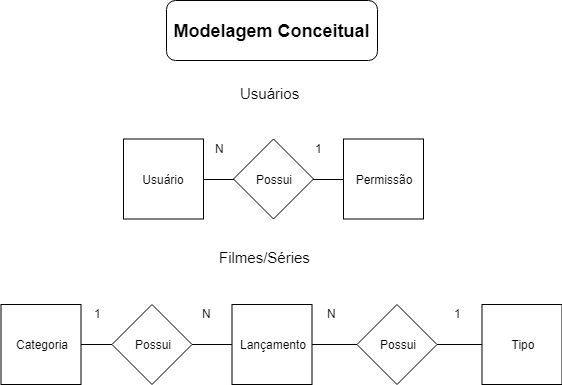

The diagram above was exported from draw.io. Its source (the exported page's mxGraphModel, read from the mxfile embedded in the PNG):
<mxGraphModel dx="942" dy="644" grid="1" gridSize="10" guides="1" tooltips="1" connect="1" arrows="1" fold="1" page="1" pageScale="1" pageWidth="827" pageHeight="1169" math="0" shadow="0">
  <root>
    <mxCell id="0" />
    <mxCell id="1" parent="0" />
    <mxCell id="Xtx6xUCLy4erlmjWjBZz-48" value="" style="group" vertex="1" connectable="0" parent="1">
      <mxGeometry x="230" y="91.5" width="300" height="137" as="geometry" />
    </mxCell>
    <mxCell id="Xtx6xUCLy4erlmjWjBZz-18" value="Usuário" style="whiteSpace=wrap;html=1;aspect=fixed;" vertex="1" parent="Xtx6xUCLy4erlmjWjBZz-48">
      <mxGeometry y="57" width="80" height="80" as="geometry" />
    </mxCell>
    <mxCell id="Xtx6xUCLy4erlmjWjBZz-19" value="Permissão" style="whiteSpace=wrap;html=1;aspect=fixed;" vertex="1" parent="Xtx6xUCLy4erlmjWjBZz-48">
      <mxGeometry x="220" y="57" width="80" height="80" as="geometry" />
    </mxCell>
    <mxCell id="Xtx6xUCLy4erlmjWjBZz-24" value="" style="edgeStyle=orthogonalEdgeStyle;rounded=0;orthogonalLoop=1;jettySize=auto;html=1;endArrow=none;endFill=0;" edge="1" parent="Xtx6xUCLy4erlmjWjBZz-48" source="Xtx6xUCLy4erlmjWjBZz-23" target="Xtx6xUCLy4erlmjWjBZz-19">
      <mxGeometry relative="1" as="geometry" />
    </mxCell>
    <mxCell id="Xtx6xUCLy4erlmjWjBZz-23" value="Possui" style="rhombus;whiteSpace=wrap;html=1;" vertex="1" parent="Xtx6xUCLy4erlmjWjBZz-48">
      <mxGeometry x="110" y="57" width="80" height="80" as="geometry" />
    </mxCell>
    <mxCell id="Xtx6xUCLy4erlmjWjBZz-25" value="" style="edgeStyle=orthogonalEdgeStyle;rounded=0;orthogonalLoop=1;jettySize=auto;html=1;endArrow=none;endFill=0;" edge="1" parent="Xtx6xUCLy4erlmjWjBZz-48" source="Xtx6xUCLy4erlmjWjBZz-18" target="Xtx6xUCLy4erlmjWjBZz-23">
      <mxGeometry relative="1" as="geometry" />
    </mxCell>
    <mxCell id="Xtx6xUCLy4erlmjWjBZz-28" value="1" style="text;html=1;resizable=0;points=[];autosize=1;align=left;verticalAlign=top;spacingTop=-4;" vertex="1" parent="Xtx6xUCLy4erlmjWjBZz-48">
      <mxGeometry x="190" y="57" width="20" height="20" as="geometry" />
    </mxCell>
    <mxCell id="Xtx6xUCLy4erlmjWjBZz-29" value="N" style="text;html=1;resizable=0;points=[];autosize=1;align=left;verticalAlign=top;spacingTop=-4;" vertex="1" parent="Xtx6xUCLy4erlmjWjBZz-48">
      <mxGeometry x="90" y="57" width="20" height="20" as="geometry" />
    </mxCell>
    <mxCell id="Xtx6xUCLy4erlmjWjBZz-30" value="&lt;font style=&quot;font-size: 15px&quot;&gt;Usuários&lt;/font&gt;" style="text;html=1;resizable=0;points=[];autosize=1;align=left;verticalAlign=top;spacingTop=-4;" vertex="1" parent="Xtx6xUCLy4erlmjWjBZz-48">
      <mxGeometry x="115" width="70" height="20" as="geometry" />
    </mxCell>
    <mxCell id="Xtx6xUCLy4erlmjWjBZz-52" value="" style="group" vertex="1" connectable="0" parent="1">
      <mxGeometry x="107.5" y="256" width="561" height="138" as="geometry" />
    </mxCell>
    <mxCell id="Xtx6xUCLy4erlmjWjBZz-20" value="Lançamento" style="whiteSpace=wrap;html=1;aspect=fixed;" vertex="1" parent="Xtx6xUCLy4erlmjWjBZz-52">
      <mxGeometry x="231" y="58" width="80" height="80" as="geometry" />
    </mxCell>
    <mxCell id="Xtx6xUCLy4erlmjWjBZz-21" value="Tipo" style="whiteSpace=wrap;html=1;aspect=fixed;" vertex="1" parent="Xtx6xUCLy4erlmjWjBZz-52">
      <mxGeometry x="481" y="58" width="80" height="80" as="geometry" />
    </mxCell>
    <mxCell id="Xtx6xUCLy4erlmjWjBZz-22" value="Categoria" style="whiteSpace=wrap;html=1;aspect=fixed;" vertex="1" parent="Xtx6xUCLy4erlmjWjBZz-52">
      <mxGeometry y="58" width="80" height="80" as="geometry" />
    </mxCell>
    <mxCell id="Xtx6xUCLy4erlmjWjBZz-26" value="N" style="text;html=1;resizable=0;points=[];autosize=1;align=left;verticalAlign=top;spacingTop=-4;" vertex="1" parent="Xtx6xUCLy4erlmjWjBZz-52">
      <mxGeometry x="324" y="58" width="20" height="20" as="geometry" />
    </mxCell>
    <mxCell id="Xtx6xUCLy4erlmjWjBZz-27" value="1" style="text;html=1;resizable=0;points=[];autosize=1;align=left;verticalAlign=top;spacingTop=-4;" vertex="1" parent="Xtx6xUCLy4erlmjWjBZz-52">
      <mxGeometry x="451" y="58" width="20" height="20" as="geometry" />
    </mxCell>
    <mxCell id="Xtx6xUCLy4erlmjWjBZz-31" value="&lt;font style=&quot;font-size: 15px&quot;&gt;Filmes/Séries&lt;/font&gt;" style="text;html=1;resizable=0;points=[];autosize=1;align=left;verticalAlign=top;spacingTop=-4;" vertex="1" parent="Xtx6xUCLy4erlmjWjBZz-52">
      <mxGeometry x="216" width="110" height="20" as="geometry" />
    </mxCell>
    <mxCell id="Xtx6xUCLy4erlmjWjBZz-34" value="" style="edgeStyle=orthogonalEdgeStyle;rounded=0;orthogonalLoop=1;jettySize=auto;html=1;endArrow=none;endFill=0;" edge="1" parent="Xtx6xUCLy4erlmjWjBZz-52" source="Xtx6xUCLy4erlmjWjBZz-32" target="Xtx6xUCLy4erlmjWjBZz-20">
      <mxGeometry relative="1" as="geometry" />
    </mxCell>
    <mxCell id="Xtx6xUCLy4erlmjWjBZz-32" value="Possui" style="rhombus;whiteSpace=wrap;html=1;" vertex="1" parent="Xtx6xUCLy4erlmjWjBZz-52">
      <mxGeometry x="111" y="58" width="80" height="80" as="geometry" />
    </mxCell>
    <mxCell id="Xtx6xUCLy4erlmjWjBZz-33" value="" style="edgeStyle=orthogonalEdgeStyle;rounded=0;orthogonalLoop=1;jettySize=auto;html=1;endArrow=none;endFill=0;" edge="1" parent="Xtx6xUCLy4erlmjWjBZz-52" source="Xtx6xUCLy4erlmjWjBZz-22" target="Xtx6xUCLy4erlmjWjBZz-32">
      <mxGeometry relative="1" as="geometry" />
    </mxCell>
    <mxCell id="Xtx6xUCLy4erlmjWjBZz-35" value="N" style="text;html=1;resizable=0;points=[];autosize=1;align=left;verticalAlign=top;spacingTop=-4;" vertex="1" parent="Xtx6xUCLy4erlmjWjBZz-52">
      <mxGeometry x="199" y="58" width="20" height="20" as="geometry" />
    </mxCell>
    <mxCell id="Xtx6xUCLy4erlmjWjBZz-36" value="1" style="text;html=1;resizable=0;points=[];autosize=1;align=left;verticalAlign=top;spacingTop=-4;" vertex="1" parent="Xtx6xUCLy4erlmjWjBZz-52">
      <mxGeometry x="91" y="58" width="20" height="20" as="geometry" />
    </mxCell>
    <mxCell id="Xtx6xUCLy4erlmjWjBZz-39" value="" style="edgeStyle=orthogonalEdgeStyle;rounded=0;orthogonalLoop=1;jettySize=auto;html=1;endArrow=none;endFill=0;" edge="1" parent="Xtx6xUCLy4erlmjWjBZz-52" source="Xtx6xUCLy4erlmjWjBZz-37" target="Xtx6xUCLy4erlmjWjBZz-21">
      <mxGeometry relative="1" as="geometry" />
    </mxCell>
    <mxCell id="Xtx6xUCLy4erlmjWjBZz-37" value="Possui" style="rhombus;whiteSpace=wrap;html=1;" vertex="1" parent="Xtx6xUCLy4erlmjWjBZz-52">
      <mxGeometry x="356" y="58" width="80" height="80" as="geometry" />
    </mxCell>
    <mxCell id="Xtx6xUCLy4erlmjWjBZz-38" value="" style="edgeStyle=orthogonalEdgeStyle;rounded=0;orthogonalLoop=1;jettySize=auto;html=1;endArrow=none;endFill=0;" edge="1" parent="Xtx6xUCLy4erlmjWjBZz-52" source="Xtx6xUCLy4erlmjWjBZz-20" target="Xtx6xUCLy4erlmjWjBZz-37">
      <mxGeometry relative="1" as="geometry" />
    </mxCell>
    <mxCell id="RNF67hHlguHg2HUyl54W-1" value="&lt;font size=&quot;1&quot;&gt;&lt;b style=&quot;font-size: 18px&quot;&gt;Modelagem Conceitual&lt;/b&gt;&lt;/font&gt;" style="rounded=1;whiteSpace=wrap;html=1;" vertex="1" parent="1">
      <mxGeometry x="273" y="10" width="211" height="60" as="geometry" />
    </mxCell>
  </root>
</mxGraphModel>